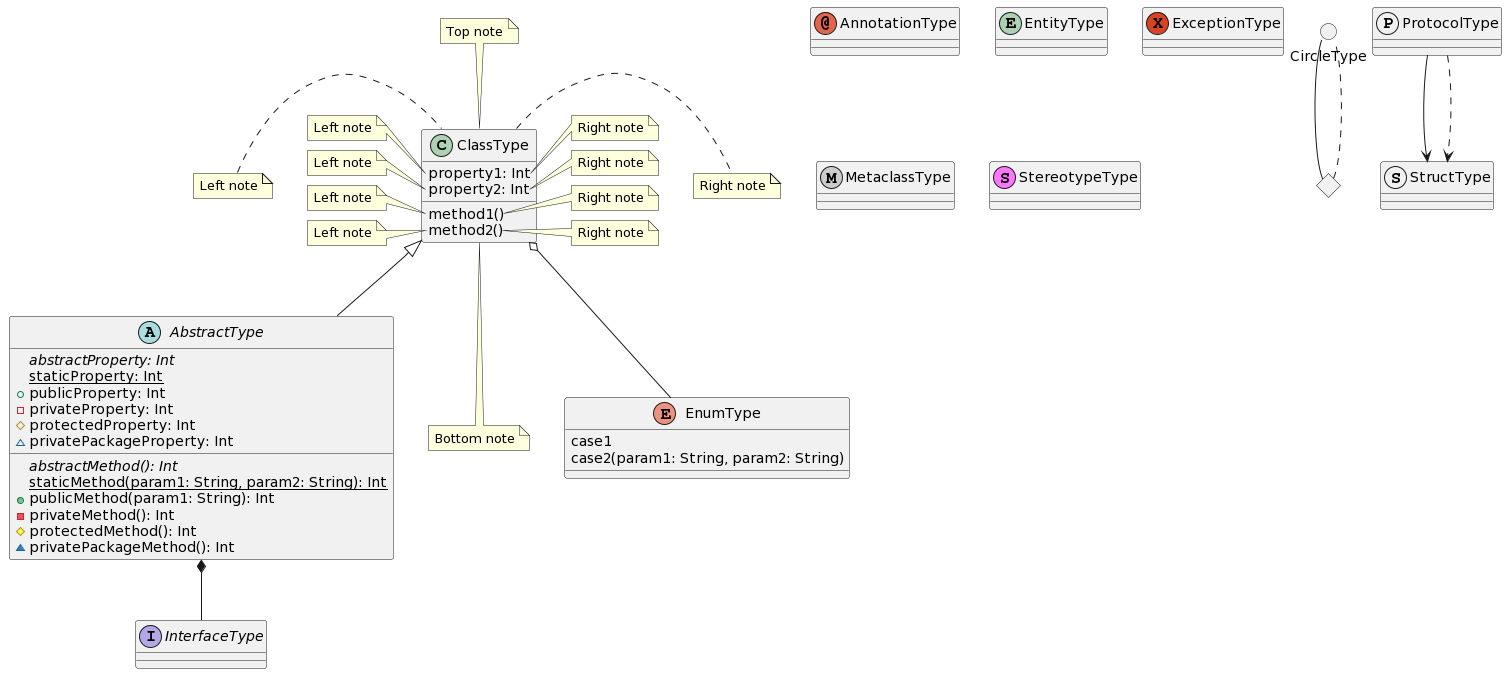

The diagram above was rendered by PlantUML. Its source (embedded in the PNG):
@startuml
abstract class AbstractType {
{abstract} {field} abstractProperty: Int
{static} {field} staticProperty: Int
+ {field} publicProperty: Int
- {field} privateProperty: Int
# {field} protectedProperty: Int
~ {field} privatePackageProperty: Int
{abstract} {method} abstractMethod(): Int
{static} {method} staticMethod(param1: String, param2: String): Int
+ {method} publicMethod(param1: String): Int
- {method} privateMethod(): Int
# {method} protectedMethod(): Int
~ {method} privatePackageMethod(): Int
}

annotation AnnotationType

circle CircleType

class ClassType {
{field} property1: Int
{field} property2: Int
{method} method1()
{method} method2()
}

note left of ClassType
Left note
end note

note right of ClassType
Right note
end note

note top of ClassType
Top note
end note

note bottom of ClassType
Bottom note
end note

note left of ClassType::property1
Left note
end note

note right of ClassType::property1
Right note
end note

note left of ClassType::property2
Left note
end note

note right of ClassType::property2
Right note
end note

note left of ClassType::method1
Left note
end note

note right of ClassType::method1
Right note
end note

note left of ClassType::method2
Left note
end note

note right of ClassType::method2
Right note
end note

diamond DiamondType

entity EntityType

enum EnumType {
{field} case1
{field} case2(param1: String, param2: String)
}

exception ExceptionType

interface InterfaceType

metaclass MetaclassType

protocol ProtocolType

stereotype StereotypeType

struct StructType

ClassType <|-- AbstractType
ClassType o-- EnumType
AbstractType *-- InterfaceType
CircleType -- DiamondType
DiamondType .. CircleType
ProtocolType --> StructType
ProtocolType ..> StructType
@enduml